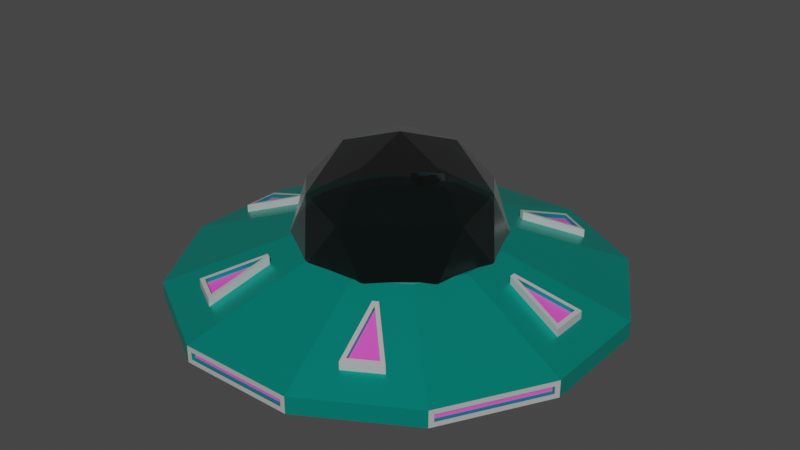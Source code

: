 # Source: UFO.blend  (saved by Blender 2.83.18; exported with 4.5.12 LTS)
import bpy
from mathutils import Matrix  # noqa: F401  (used for matrix-valued properties, if any)

bpy.ops.wm.read_factory_settings(use_empty=True)
scene = bpy.context.scene
scene.name = 'Scene'

# ---- collections
col_collection = bpy.data.collections.new('Collection'); scene.collection.children.link(col_collection)

# ---- materials (node trees are filled in below, after node groups)
mat_material_001 = bpy.data.materials.new('Material.001')
mat_material_001.use_transparent_shadow = False
mat_material_002 = bpy.data.materials.new('Material.002')
mat_material_002.use_transparent_shadow = False
mat_material_003 = bpy.data.materials.new('Material.003')
mat_material_003.use_transparent_shadow = False
mat_material_004 = bpy.data.materials.new('Material.004')
mat_material_004.use_transparent_shadow = False
mat_material_005 = bpy.data.materials.new('Material.005')
mat_material_005.use_transparent_shadow = False
mat_material_006 = bpy.data.materials.new('Material.006')
mat_material_006.use_transparent_shadow = False
mat_material_007 = bpy.data.materials.new('Material.007')
mat_material_007.use_transparent_shadow = False

# ---- material node trees
mat_material_001.use_nodes = True; mat_material_001.node_tree.nodes.clear()
_N = mat_material_001.node_tree.nodes; _L = mat_material_001.node_tree.links
n0 = _N.new('ShaderNodeBsdfPrincipled'); n0.name = 'Principled BSDF'; n0.location = (10, 300)
n0.distribution = 'GGX'
n0.subsurface_method = 'BURLEY'
n0.inputs[0].default_value = (0.0, 0.0, 0.0, 1.0)
n0.inputs[2].default_value = 0.2086
n0.inputs[3].default_value = 1.45
n0.inputs[4].default_value = 0.6686
n0.inputs[13].default_value = 0.7571
n0.inputs[24].default_value = 0.09257
n0.inputs[27].default_value = (0.0, 0.0, 0.0, 1.0)
n0.inputs[28].default_value = 1.0
n1 = _N.new('ShaderNodeOutputMaterial'); n1.name = 'Material Output'; n1.location = (300, 300)
_L.new(n0.outputs[0], n1.inputs[0])
n1.is_active_output = True
mat_material_002.use_nodes = True; mat_material_002.node_tree.nodes.clear()
_N = mat_material_002.node_tree.nodes; _L = mat_material_002.node_tree.links
n0 = _N.new('ShaderNodeBsdfPrincipled'); n0.name = 'Principled BSDF'; n0.location = (10, 300)
n0.distribution = 'GGX'
n0.subsurface_method = 'BURLEY'
n0.inputs[0].default_value = (0.005288, 0.477, 0.3875, 1.0)
n0.inputs[1].default_value = 0.7257
n0.inputs[2].default_value = 0.3743
n0.inputs[3].default_value = 1.45
n0.inputs[13].default_value = 0.1971
n0.inputs[27].default_value = (0.0, 0.0, 0.0, 1.0)
n0.inputs[28].default_value = 1.0
n1 = _N.new('ShaderNodeOutputMaterial'); n1.name = 'Material Output'; n1.location = (300, 300)
_L.new(n0.outputs[0], n1.inputs[0])
n1.is_active_output = True
mat_material_003.use_nodes = True; mat_material_003.node_tree.nodes.clear()
_N = mat_material_003.node_tree.nodes; _L = mat_material_003.node_tree.links
n0 = _N.new('ShaderNodeBsdfPrincipled'); n0.name = 'Principled BSDF'; n0.location = (10, 300)
n0.distribution = 'GGX'
n0.subsurface_method = 'BURLEY'
n0.inputs[0].default_value = (0.2529, 0.2529, 0.2529, 1.0)
n0.inputs[1].default_value = 1.0
n0.inputs[2].default_value = 0.2314
n0.inputs[3].default_value = 1.45
n0.inputs[13].default_value = 0.7857
n0.inputs[27].default_value = (0.0, 0.0, 0.0, 1.0)
n0.inputs[28].default_value = 1.0
n1 = _N.new('ShaderNodeOutputMaterial'); n1.name = 'Material Output'; n1.location = (300, 300)
_L.new(n0.outputs[0], n1.inputs[0])
n1.is_active_output = True
mat_material_004.use_nodes = True; mat_material_004.node_tree.nodes.clear()
_N = mat_material_004.node_tree.nodes; _L = mat_material_004.node_tree.links
n0 = _N.new('ShaderNodeBsdfPrincipled'); n0.name = 'Principled BSDF'; n0.location = (10, 300)
n0.distribution = 'GGX'
n0.subsurface_method = 'BURLEY'
n0.inputs[0].default_value = (0.02593, 0.7131, 0.6152, 1.0)
n0.inputs[3].default_value = 1.45
n0.inputs[27].default_value = (0.0, 0.0, 0.0, 1.0)
n0.inputs[28].default_value = 1.0
n1 = _N.new('ShaderNodeOutputMaterial'); n1.name = 'Material Output'; n1.location = (300, 300)
_L.new(n0.outputs[0], n1.inputs[0])
n1.is_active_output = True
mat_material_005.use_nodes = True; mat_material_005.node_tree.nodes.clear()
_N = mat_material_005.node_tree.nodes; _L = mat_material_005.node_tree.links
n0 = _N.new('ShaderNodeBsdfPrincipled'); n0.name = 'Principled BSDF'; n0.location = (10, 300)
n0.distribution = 'GGX'
n0.subsurface_method = 'BURLEY'
n0.inputs[0].default_value = (0.02638, 0.7743, 0.688, 1.0)
n0.inputs[3].default_value = 1.45
n0.inputs[27].default_value = (0.0, 0.0, 0.0, 1.0)
n0.inputs[28].default_value = 1.0
n1 = _N.new('ShaderNodeOutputMaterial'); n1.name = 'Material Output'; n1.location = (300, 300)
_L.new(n0.outputs[0], n1.inputs[0])
n1.is_active_output = True
mat_material_006.use_nodes = True; mat_material_006.node_tree.nodes.clear()
_N = mat_material_006.node_tree.nodes; _L = mat_material_006.node_tree.links
n0 = _N.new('ShaderNodeBsdfPrincipled'); n0.name = 'Principled BSDF'; n0.location = (10, 300)
n0.distribution = 'GGX'
n0.subsurface_method = 'BURLEY'
n0.inputs[0].default_value = (0.8, 0.08176, 0.5495, 1.0)
n0.inputs[3].default_value = 1.45
n0.inputs[27].default_value = (0.0, 0.0, 0.0, 1.0)
n0.inputs[28].default_value = 1.0
n1 = _N.new('ShaderNodeOutputMaterial'); n1.name = 'Material Output'; n1.location = (300, 300)
_L.new(n0.outputs[0], n1.inputs[0])
n1.is_active_output = True
mat_material_007.use_nodes = True; mat_material_007.node_tree.nodes.clear()
_N = mat_material_007.node_tree.nodes; _L = mat_material_007.node_tree.links
n0 = _N.new('ShaderNodeBsdfPrincipled'); n0.name = 'Principled BSDF'; n0.location = (10, 300)
n0.distribution = 'GGX'
n0.subsurface_method = 'BURLEY'
n0.inputs[0].default_value = (0.4292, 0.4292, 0.4292, 1.0)
n0.inputs[3].default_value = 1.45
n0.inputs[27].default_value = (0.0, 0.0, 0.0, 1.0)
n0.inputs[28].default_value = 1.0
n1 = _N.new('ShaderNodeOutputMaterial'); n1.name = 'Material Output'; n1.location = (300, 300)
_L.new(n0.outputs[0], n1.inputs[0])
n1.is_active_output = True

# ---- world
world_world = bpy.data.worlds.new('World'); scene.world = world_world
world_world.use_nodes = True; world_world.node_tree.nodes.clear()
_N = world_world.node_tree.nodes; _L = world_world.node_tree.links
n0 = _N.new('ShaderNodeOutputWorld'); n0.name = 'World Output'; n0.location = (300, 300)
n1 = _N.new('ShaderNodeBackground'); n1.name = 'Background'; n1.location = (10, 300)
n1.inputs[0].default_value = (0.05088, 0.05088, 0.05088, 1.0)
_L.new(n1.outputs[0], n0.inputs[0])
n0.is_active_output = True
world_world.color = (0.05088, 0.05088, 0.05088)
world_world.use_sun_shadow = False
world_world.sun_shadow_jitter_overblur = 0.0

# ---- meshes
me_icosphere = bpy.data.meshes.new('Icosphere')
me_icosphere.from_pydata([(0.02834, -1.081, 1.654), (-1.742, 0.0458, 1.654), (-1.218, 2.078, 1.654), (0.8776, 2.207, 1.654), (1.648, 0.2543, 1.654), (-0.08128, 0.7008, 2.758), (1.603, -0.3712, 0.7612), (1.911, 0.8233, 0.7612), (-0.5804, -1.232, 0.7612), (0.651, -1.156, 0.7612), (-2.074, 0.5782, 0.7612), (-1.621, -0.5696, 0.7612), (-0.8136, 2.558, 0.7612), (-1.765, 1.773, 0.7612), (1.459, 1.971, 0.7612), (0.4179, 2.634, 0.7612), (0.9993, -0.6092, 1.811), (-0.9932, -0.7318, 1.811), (-1.726, 1.125, 1.811), (-0.1856, 2.396, 1.811), (1.499, 1.324, 1.811), (-0.01685, -0.3468, 2.459), (0.9349, 0.4384, 2.459), (-1.058, 0.3158, 2.459), (-0.7491, 1.51, 2.459), (0.4823, 1.586, 2.459), (0.8952, 4.838, -0.07339), (1.066, 2.843, 0.6482), (2.96, 3.671, -0.07339), (1.162, 2.788, 0.6482), (3.99, 1.924, -0.07339), (2.347, 0.7783, 0.6482), (4.012, -0.4483, -0.07339), (2.348, 0.6674, 0.6482), (3.014, -2.214, -0.07339), (1.2, -1.364, 0.6482), (0.9701, -3.419, -0.07339), (1.104, -1.42, 0.6482), (-1.058, -3.437, -0.07339), (-1.228, -1.441, 0.6482), (-3.123, -2.269, -0.07339), (-1.325, -1.386, 0.6482), (-4.153, -0.5224, -0.07339), (-2.51, 0.6233, 0.6482), (-4.174, 1.85, -0.07339), (-2.511, 0.7342, 0.6482), (-3.176, 3.615, -0.07339), (-1.363, 2.765, 0.6482), (-1.133, 4.82, -0.07339), (-1.267, 2.821, 0.6482), (0.2786, 2.094, -0.4548), (0.9271, 1.728, -0.4548), (1.305, 1.086, -0.4548), (1.312, 0.3409, -0.4548), (0.9456, -0.3076, -0.4548), (0.3038, -0.686, -0.4548), (-0.4412, -0.6927, -0.4548), (-1.09, -0.3261, -0.4548), (-1.468, 0.3157, -0.4548), (-1.475, 1.061, -0.4548), (-1.108, 1.709, -0.4548), (-0.4664, 2.088, -0.4548), (0.8952, 4.838, -0.2133), (2.96, 3.671, -0.2133), (3.99, 1.924, -0.2133), (4.012, -0.4483, -0.2133), (3.014, -2.214, -0.2133), (0.9701, -3.419, -0.2133), (-1.058, -3.437, -0.2133), (-3.123, -2.269, -0.2133), (-4.153, -0.5224, -0.2133), (-4.174, 1.85, -0.2133), (-3.176, 3.615, -0.2133), (-1.133, 4.82, -0.2133), (0.09482, 1.383, -0.6652), (0.4122, 1.203, -0.6652), (0.5973, 0.8892, -0.6652), (0.6006, 0.5247, -0.6652), (0.4212, 0.2073, -0.6652), (0.1072, 0.02217, -0.6652), (-0.2574, 0.01886, -0.6652), (-0.5748, 0.1983, -0.6652), (-0.7599, 0.5123, -0.6652), (-0.7632, 0.8769, -0.6652), (-0.5838, 1.194, -0.6652), (-0.2697, 1.379, -0.6652), (0.1507, 1.599, -0.6652), (0.5689, 1.363, -0.6652), (0.8128, 0.9491, -0.6652), (0.8172, 0.4688, -0.6652), (0.5808, 0.05062, -0.6652), (0.167, -0.1933, -0.6652), (-0.3133, -0.1977, -0.6652), (-0.7314, 0.03872, -0.6652), (-0.9754, 0.4525, -0.6652), (-0.9797, 0.9328, -0.6652), (-0.7433, 1.351, -0.6652), (-0.3296, 1.595, -0.6652), (0.008964, 1.05, -0.8631), (0.1716, 0.9583, -0.8631), (0.2665, 0.7974, -0.8631), (0.2682, 0.6105, -0.8631), (0.1762, 0.4479, -0.8631), (0.01529, 0.353, -0.8631), (-0.1715, 0.3513, -0.8631), (-0.3342, 0.4433, -0.8631), (-0.429, 0.6042, -0.8631), (-0.4307, 0.791, -0.8631), (-0.3388, 0.9537, -0.8631), (-0.1779, 1.049, -0.8631), (0.05202, 1.217, -0.8631), (0.2923, 1.081, -0.8631), (0.4324, 0.8434, -0.8631), (0.4349, 0.5675, -0.8631), (0.2991, 0.3272, -0.8631), (0.06137, 0.1871, -0.8631), (-0.2146, 0.1846, -0.8631), (-0.4548, 0.3204, -0.8631), (-0.595, 0.5581, -0.8631), (-0.5975, 0.8341, -0.8631), (-0.4617, 1.074, -0.8631), (-0.2239, 1.214, -0.8631), (0.008964, 1.05, -0.173), (0.1716, 0.9583, -0.173), (0.2665, 0.7974, -0.173), (0.2682, 0.6105, -0.173), (0.1762, 0.4479, -0.173), (0.01529, 0.353, -0.173), (-0.1715, 0.3513, -0.173), (-0.3342, 0.4433, -0.173), (-0.429, 0.6042, -0.173), (-0.4307, 0.791, -0.173), (-0.3388, 0.9537, -0.173), (-0.1779, 1.049, -0.173), (2.002, 3.643, 0.2194), (3.502, 1.099, 0.2194), (3.509, 0.3676, 0.2194), (2.056, -2.204, 0.2194), (1.425, -2.575, 0.2194), (-1.528, -2.602, 0.2194), (-2.165, -2.242, 0.2194), (-3.665, 0.3024, 0.2194), (-3.672, 1.034, 0.2194), (-2.218, 3.605, 0.2194), (-1.588, 3.977, 0.2194), (1.366, 4.004, 0.2194), (2.914, 3.75, -0.3056), (4.037, 1.844, -0.3056), (4.057, -0.368, -0.3056), (2.968, -2.294, -0.3056), (1.062, -3.418, -0.3056), (-1.15, -3.438, -0.3056), (-3.076, -2.349, -0.3056), (-4.2, -0.4429, -0.3056), (-4.22, 1.77, -0.3056), (-3.131, 3.696, -0.3056), (-1.225, 4.819, -0.3056), (0.9875, 4.839, -0.3056), (2.74, 3.541, -0.07339), (3.77, 1.794, -0.07339), (3.789, -0.3224, -0.07339), (2.791, -2.088, -0.07339), (0.9678, -3.163, -0.07339), (-1.06, -3.181, -0.07339), (-2.903, -2.139, -0.07339), (-3.932, -0.3925, -0.07339), (-3.952, 1.724, -0.07339), (-2.954, 3.489, -0.07339), (-1.13, 4.564, -0.07339), (0.8975, 4.583, -0.07339), (2.74, 3.541, -0.2133), (3.77, 1.794, -0.2133), (3.789, -0.3224, -0.2133), (2.791, -2.088, -0.2133), (0.9678, -3.163, -0.2133), (-1.06, -3.181, -0.2133), (-2.903, -2.139, -0.2133), (-3.932, -0.3925, -0.2133), (-3.952, 1.724, -0.2133), (-2.954, 3.489, -0.2133), (-1.13, 4.564, -0.2133), (0.8975, 4.583, -0.2133), (0.9875, 4.839, 0.01891), (2.914, 3.75, 0.01891), (1.288, 2.095, 0.8487), (0.4073, 2.593, 0.8487), (1.802, 1.224, 0.8487), (4.037, 1.844, 0.01891), (4.057, -0.368, 0.01891), (1.811, 0.2122, 0.8487), (1.313, -0.6683, 0.8487), (2.968, -2.294, 0.01891), (1.062, -3.418, 0.01891), (0.4416, -1.182, 0.8487), (-0.5699, -1.191, 0.8487), (-1.15, -3.438, 0.01891), (-3.076, -2.349, 0.01891), (-1.45, -0.6934, 0.8487), (-1.964, 0.1779, 0.8487), (-4.2, -0.4429, 0.01891), (-4.22, 1.77, 0.01891), (-1.973, 1.189, 0.8487), (-1.475, 2.07, 0.8487), (-3.131, 3.696, 0.01891), (-1.225, 4.819, 0.01891), (-0.6041, 2.584, 0.8487), (1.417, 3.891, 0.4004), (1.879, 3.629, 0.4004), (1.145, 2.882, 0.775), (1.155, 2.876, 0.775), (2.421, 0.7181, 0.775), (3.43, 0.9984, 0.4004), (3.435, 0.4669, 0.4004), (2.421, 0.7289, 0.775), (1.185, -1.457, 0.775), (1.932, -2.191, 0.4004), (1.474, -2.461, 0.4004), (1.194, -1.452, 0.775), (-1.317, -1.475, 0.775), (-1.579, -2.489, 0.4004), (-2.042, -2.227, 0.4004), (-1.308, -1.48, 0.775), (-2.583, 0.6835, 0.775), (-3.593, 0.4031, 0.4004), (-3.598, 0.9346, 0.4004), (-2.583, 0.6727, 0.775), (-1.347, 2.859, 0.775), (-2.095, 3.593, 0.4004), (-1.637, 3.863, 0.4004), (-1.357, 2.854, 0.775), (1.366, 4.004, 0.3733), (2.002, 3.643, 0.3733), (1.162, 2.788, 0.8021), (1.066, 2.843, 0.8021), (2.347, 0.7783, 0.8021), (3.502, 1.099, 0.3733), (3.509, 0.3676, 0.3733), (2.348, 0.6674, 0.8021), (1.2, -1.364, 0.8021), (2.056, -2.204, 0.3733), (1.425, -2.575, 0.3733), (1.104, -1.42, 0.8021), (-1.228, -1.441, 0.8021), (-1.528, -2.602, 0.3733), (-2.165, -2.242, 0.3733), (-1.325, -1.386, 0.8021), (-2.51, 0.6233, 0.8021), (-3.665, 0.3024, 0.3733), (-3.672, 1.034, 0.3733), (-2.511, 0.7342, 0.8021), (-1.363, 2.765, 0.8021), (-2.218, 3.605, 0.3733), (-1.588, 3.977, 0.3733), (-1.267, 2.821, 0.8021), (1.417, 3.891, 0.3167), (1.879, 3.629, 0.3167), (1.145, 2.882, 0.6913), (1.155, 2.876, 0.6913), (2.421, 0.7181, 0.6913), (3.43, 0.9984, 0.3167), (3.435, 0.4669, 0.3167), (2.421, 0.7289, 0.6913), (1.185, -1.457, 0.6913), (1.932, -2.191, 0.3167), (1.474, -2.461, 0.3167), (1.194, -1.452, 0.6913), (-1.317, -1.475, 0.6913), (-1.579, -2.489, 0.3167), (-2.042, -2.227, 0.3167), (-1.308, -1.48, 0.6913), (-2.583, 0.6835, 0.6913), (-3.593, 0.4031, 0.3167), (-3.598, 0.9346, 0.3167), (-2.583, 0.6727, 0.6913), (-1.347, 2.859, 0.6913), (-2.095, 3.593, 0.3167), (-1.637, 3.863, 0.3167), (-1.357, 2.854, 0.6913), (2.325, 3.151, -0.4752), (1.662, 2.476, -0.6154), (0.541, 3.11, -0.6154), (0.7773, 4.025, -0.4752), (3.227, 1.62, -0.4752), (2.317, 1.367, -0.6154), (3.243, -0.1578, -0.4752), (2.328, 0.07851, -0.6154), (2.369, -1.705, -0.4752), (1.694, -1.043, -0.6154), (0.8375, -2.608, -0.4752), (0.5846, -1.697, -0.6154), (-0.9399, -2.624, -0.4752), (-0.7036, -1.709, -0.6154), (-2.487, -1.749, -0.4752), (-1.825, -1.075, -0.6154), (-3.39, -0.218, -0.4752), (-2.479, 0.03487, -0.6154), (-3.406, 1.559, -0.4752), (-2.491, 1.323, -0.6154), (-2.531, 3.107, -0.4752), (-1.857, 2.445, -0.6154), (-1.0, 4.009, -0.4752), (-0.7472, 3.099, -0.6154), (2.887, 3.628, -0.07339), (3.917, 1.881, -0.07339), (3.938, -0.4066, -0.07339), (2.94, -2.172, -0.07339), (0.9693, -3.334, -0.07339), (-1.059, -3.352, -0.07339), (-3.05, -2.226, -0.07339), (-4.08, -0.4794, -0.07339), (-4.101, 1.808, -0.07339), (-3.103, 3.574, -0.07339), (-1.132, 4.735, -0.07339), (0.8959, 4.754, -0.07339), (2.887, 3.628, -0.2133), (3.917, 1.881, -0.2133), (3.938, -0.4066, -0.2133), (2.94, -2.172, -0.2133), (0.9693, -3.334, -0.2133), (-1.059, -3.352, -0.2133), (-3.05, -2.226, -0.2133), (-4.08, -0.4794, -0.2133), (-4.101, 1.808, -0.2133), (-3.103, 3.574, -0.2133), (-1.132, 4.735, -0.2133), (0.8959, 4.754, -0.2133)], [], [(0, 16, 21), (1, 17, 23), (2, 18, 24), (3, 19, 25), (4, 20, 22), (22, 25, 5), (22, 20, 25), (20, 3, 25), (25, 24, 5), (25, 19, 24), (19, 2, 24), (24, 23, 5), (24, 18, 23), (18, 1, 23), (23, 21, 5), (23, 17, 21), (17, 0, 21), (21, 22, 5), (21, 16, 22), (16, 4, 22), (7, 20, 4), (7, 14, 20), (14, 3, 20), (15, 19, 3), (15, 12, 19), (12, 2, 19), (13, 18, 2), (13, 10, 18), (10, 1, 18), (11, 17, 1), (11, 8, 17), (8, 0, 17), (9, 16, 0), (9, 6, 16), (6, 4, 16), (14, 15, 3), (7, 6, 9, 8, 11, 10, 13, 12, 15, 14), (12, 13, 2), (10, 11, 1), (8, 9, 0), (6, 7, 4), (134, 145, 230, 231), (183, 184, 186, 187), (47, 49, 253, 250), (188, 189, 190, 191), (33, 136, 236, 237), (192, 193, 194, 195), (39, 41, 245, 242), (196, 197, 198, 199), (144, 143, 251, 252), (200, 201, 202, 203), (184, 185, 205, 202, 201, 198, 197, 194, 193, 190, 189, 186), (31, 33, 237, 234), (204, 205, 185, 182), (191, 192, 150, 149), (54, 55, 91, 90), (69, 40, 164, 176), (66, 65, 172, 173), (182, 183, 146, 157), (187, 188, 148, 147), (203, 204, 156, 155), (65, 32, 160, 172), (42, 70, 177, 165), (199, 200, 154, 153), (64, 63, 170, 171), (195, 196, 152, 151), (34, 66, 173, 161), (278, 281, 157, 146), (282, 278, 146, 147), (284, 282, 147, 148), (286, 284, 148, 149), (288, 286, 149, 150), (290, 288, 150, 151), (292, 290, 151, 152), (294, 292, 152, 153), (296, 294, 153, 154), (298, 296, 154, 155), (300, 298, 155, 156), (281, 300, 156, 157), (74, 75, 111, 110), (61, 50, 86, 97), (51, 52, 88, 87), (58, 59, 95, 94), (55, 56, 92, 91), (52, 53, 89, 88), (59, 60, 96, 95), (56, 57, 93, 92), (53, 54, 90, 89), (60, 61, 97, 96), (50, 51, 87, 86), (57, 58, 94, 93), (75, 74, 86, 87), (76, 75, 87, 88), (77, 76, 88, 89), (78, 77, 89, 90), (79, 78, 90, 91), (80, 79, 91, 92), (81, 80, 92, 93), (82, 81, 93, 94), (83, 82, 94, 95), (84, 83, 95, 96), (85, 84, 96, 97), (74, 85, 97, 86), (101, 102, 126, 125), (81, 82, 118, 117), (78, 79, 115, 114), (85, 74, 110, 121), (75, 76, 112, 111), (82, 83, 119, 118), (79, 80, 116, 115), (76, 77, 113, 112), (83, 84, 120, 119), (80, 81, 117, 116), (77, 78, 114, 113), (84, 85, 121, 120), (99, 98, 110, 111), (100, 99, 111, 112), (101, 100, 112, 113), (102, 101, 113, 114), (103, 102, 114, 115), (104, 103, 115, 116), (105, 104, 116, 117), (106, 105, 117, 118), (107, 106, 118, 119), (108, 107, 119, 120), (109, 108, 120, 121), (98, 109, 121, 110), (122, 123, 124, 125, 126, 127, 128, 129, 130, 131, 132, 133), (108, 109, 133, 132), (98, 99, 123, 122), (105, 106, 130, 129), (102, 103, 127, 126), (109, 98, 122, 133), (99, 100, 124, 123), (106, 107, 131, 130), (103, 104, 128, 127), (100, 101, 125, 124), (107, 108, 132, 131), (104, 105, 129, 128), (30, 28, 183, 187), (34, 32, 188, 191), (38, 36, 192, 195), (42, 40, 196, 199), (46, 44, 200, 203), (26, 48, 204, 182), (63, 64, 147, 146), (65, 66, 149, 148), (67, 68, 151, 150), (69, 70, 153, 152), (71, 72, 155, 154), (73, 62, 157, 156), (36, 67, 150, 192), (66, 34, 191, 149), (32, 65, 148, 188), (62, 26, 182, 157), (48, 73, 156, 204), (28, 63, 146, 183), (64, 30, 187, 147), (72, 46, 203, 155), (44, 71, 154, 200), (70, 42, 199, 153), (40, 69, 152, 196), (68, 38, 195, 151), (177, 176, 320, 321), (180, 168, 312, 324), (160, 161, 305, 304), (163, 175, 319, 307), (175, 174, 318, 319), (169, 181, 325, 313), (28, 30, 159, 158), (26, 62, 181, 169), (68, 67, 174, 175), (38, 68, 175, 163), (32, 34, 161, 160), (73, 48, 168, 180), (70, 69, 176, 177), (36, 38, 163, 162), (63, 28, 158, 170), (72, 71, 178, 179), (40, 42, 165, 164), (30, 64, 171, 159), (62, 73, 180, 181), (44, 46, 167, 166), (46, 72, 179, 167), (67, 36, 162, 174), (48, 26, 169, 168), (71, 44, 166, 178), (145, 134, 183, 182), (29, 27, 185, 184), (27, 145, 182, 185), (134, 29, 184, 183), (31, 135, 187, 186), (135, 136, 188, 187), (33, 31, 186, 189), (136, 33, 189, 188), (35, 137, 191, 190), (137, 138, 192, 191), (37, 35, 190, 193), (138, 37, 193, 192), (39, 139, 195, 194), (139, 140, 196, 195), (41, 39, 194, 197), (140, 41, 197, 196), (43, 141, 199, 198), (141, 142, 200, 199), (45, 43, 198, 201), (142, 45, 201, 200), (47, 143, 203, 202), (143, 144, 204, 203), (49, 47, 202, 205), (144, 49, 205, 204), (207, 206, 254, 255), (226, 229, 277, 274), (213, 212, 260, 261), (218, 221, 269, 266), (228, 227, 275, 276), (210, 213, 261, 258), (41, 140, 244, 245), (137, 35, 238, 239), (49, 144, 252, 253), (27, 29, 232, 233), (141, 43, 246, 247), (138, 137, 239, 240), (145, 27, 233, 230), (142, 141, 247, 248), (35, 37, 241, 238), (29, 134, 231, 232), (43, 45, 249, 246), (37, 138, 240, 241), (135, 31, 234, 235), (45, 142, 248, 249), (139, 39, 242, 243), (136, 135, 235, 236), (143, 47, 250, 251), (140, 139, 243, 244), (206, 207, 231, 230), (208, 209, 233, 232), (209, 206, 230, 233), (207, 208, 232, 231), (210, 211, 235, 234), (211, 212, 236, 235), (213, 210, 234, 237), (212, 213, 237, 236), (214, 215, 239, 238), (215, 216, 240, 239), (217, 214, 238, 241), (216, 217, 241, 240), (218, 219, 243, 242), (219, 220, 244, 243), (221, 218, 242, 245), (220, 221, 245, 244), (222, 223, 247, 246), (223, 224, 248, 247), (225, 222, 246, 249), (224, 225, 249, 248), (226, 227, 251, 250), (227, 228, 252, 251), (229, 226, 250, 253), (228, 229, 253, 252), (254, 257, 256, 255), (259, 258, 261, 260), (263, 262, 265, 264), (267, 266, 269, 268), (271, 270, 273, 272), (275, 274, 277, 276), (221, 220, 268, 269), (215, 214, 262, 263), (229, 228, 276, 277), (209, 208, 256, 257), (223, 222, 270, 271), (216, 215, 263, 264), (206, 209, 257, 254), (224, 223, 271, 272), (214, 217, 265, 262), (208, 207, 255, 256), (222, 225, 273, 270), (217, 216, 264, 265), (211, 210, 258, 259), (225, 224, 272, 273), (219, 218, 266, 267), (212, 211, 259, 260), (227, 226, 274, 275), (220, 219, 267, 268), (50, 61, 301, 280), (280, 301, 300, 281), (61, 60, 299, 301), (301, 299, 298, 300), (60, 59, 297, 299), (299, 297, 296, 298), (59, 58, 295, 297), (297, 295, 294, 296), (58, 57, 293, 295), (295, 293, 292, 294), (57, 56, 291, 293), (293, 291, 290, 292), (56, 55, 289, 291), (291, 289, 288, 290), (55, 54, 287, 289), (289, 287, 286, 288), (54, 53, 285, 287), (287, 285, 284, 286), (53, 52, 283, 285), (285, 283, 282, 284), (52, 51, 279, 283), (283, 279, 278, 282), (51, 50, 280, 279), (279, 280, 281, 278), (304, 305, 317, 316), (312, 313, 325, 324), (302, 303, 315, 314), (310, 311, 323, 322), (308, 309, 321, 320), (306, 307, 319, 318), (162, 163, 307, 306), (170, 158, 302, 314), (179, 178, 322, 323), (164, 165, 309, 308), (159, 171, 315, 303), (181, 180, 324, 325), (166, 167, 311, 310), (167, 179, 323, 311), (174, 162, 306, 318), (168, 169, 313, 312), (178, 166, 310, 322), (161, 173, 317, 305), (171, 170, 314, 315), (165, 177, 321, 309), (172, 160, 304, 316), (173, 172, 316, 317), (176, 164, 308, 320), (158, 159, 303, 302)])
me_icosphere.polygons.foreach_set('material_index', [0, 0, 0, 0, 0, 0, 0, 0, 0, 0, 0, 0, 0, 0, 0, 0, 0, 0, 0, 0, 0, 0, 0, 0, 0, 0, 0, 0, 0, 0, 0, 0, 0, 0, 0, 0, 0, 0, 0, 0, 0, 6, 1, 6, 1, 6, 1, 6, 1, 6, 1, 1, 6, 1, 1, 3, 1, 1, 1, 1, 1, 1, 1, 1, 1, 1, 1, 1, 1, 1, 1, 1, 1, 1, 1, 1, 1, 1, 1, 2, 3, 3, 3, 3, 3, 3, 3, 3, 3, 3, 3, 2, 2, 2, 2, 2, 2, 2, 2, 2, 2, 2, 2, 2, 2, 2, 2, 2, 2, 2, 2, 2, 2, 2, 2, 2, 2, 2, 2, 2, 2, 2, 2, 2, 2, 2, 2, 2, 2, 2, 2, 2, 2, 2, 2, 2, 2, 2, 2, 6, 6, 6, 6, 6, 6, 6, 6, 6, 6, 6, 6, 6, 6, 6, 6, 6, 6, 6, 6, 6, 6, 6, 6, 1, 1, 1, 1, 1, 1, 1, 1, 1, 1, 1, 1, 1, 1, 1, 1, 1, 1, 1, 1, 1, 1, 1, 1, 1, 1, 1, 1, 1, 1, 1, 1, 1, 1, 1, 1, 1, 1, 1, 1, 1, 1, 1, 1, 1, 1, 1, 1, 1, 1, 1, 1, 1, 1, 6, 6, 6, 6, 6, 6, 6, 6, 6, 6, 6, 6, 6, 6, 6, 6, 6, 6, 6, 6, 6, 6, 6, 6, 6, 6, 6, 6, 6, 6, 6, 6, 6, 6, 6, 6, 6, 6, 6, 6, 6, 6, 5, 5, 5, 5, 5, 5, 1, 1, 1, 1, 1, 1, 1, 1, 1, 1, 1, 1, 1, 1, 1, 1, 1, 1, 1, 4, 1, 4, 1, 4, 1, 4, 1, 4, 1, 4, 1, 4, 1, 4, 1, 4, 1, 4, 1, 4, 1, 4, 5, 5, 5, 5, 5, 5, 1, 1, 1, 1, 1, 1, 1, 1, 1, 1, 1, 1, 1, 1, 1, 1, 1, 1])
_uv = me_icosphere.uv_layers.new(name='UVMap')
_uv.uv.foreach_set('vector', [0.8182, 0.3149, 0.7273, 0.3149, 0.7727, 0.3937, 1.0, 0.3149, 0.9091, 0.3149, 0.9545, 0.3937, 0.2727, 0.3149, 0.1818, 0.3149, 0.2273, 0.3937, 0.4545, 0.3149, 0.3636, 0.3149, 0.4091, 0.3937, 0.6364, 0.3149, 0.5455, 0.3149, 0.5909, 0.3937, 0.5909, 0.3937, 0.5, 0.3937, 0.5455, 0.4724, 0.5909, 0.3937, 0.5455, 0.3149, 0.5, 0.3937, 0.5455, 0.3149, 0.4545, 0.3149, 0.5, 0.3937, 0.4091, 0.3937, 0.3182, 0.3937, 0.3636, 0.4724, 0.4091, 0.3937, 0.3636, 0.3149, 0.3182, 0.3937, 0.3636, 0.3149, 0.2727, 0.3149, 0.3182, 0.3937, 0.2273, 0.3937, 0.1364, 0.3937, 0.1818, 0.4724, 0.2273, 0.3937, 0.1818, 0.3149, 0.1364, 0.3937, 0.1818, 0.3149, 0.09091, 0.3149, 0.1364, 0.3937, 0.9545, 0.3937, 0.8636, 0.3937, 0.9091, 0.4724, 0.9545, 0.3937, 0.9091, 0.3149, 0.8636, 0.3937, 0.9091, 0.3149, 0.8182, 0.3149, 0.8636, 0.3937, 0.7727, 0.3937, 0.6818, 0.3937, 0.7273, 0.4724, 0.7727, 0.3937, 0.7273, 0.3149, 0.6818, 0.3937, 0.7273, 0.3149, 0.6364, 0.3149, 0.6818, 0.3937, 0.5909, 0.2362, 0.5455, 0.3149, 0.6364, 0.3149, 0.5909, 0.2362, 0.5, 0.2362, 0.5455, 0.3149, 0.5, 0.2362, 0.4545, 0.3149, 0.5455, 0.3149, 0.4091, 0.2362, 0.3636, 0.3149, 0.4545, 0.3149, 0.4091, 0.2362, 0.3182, 0.2362, 0.3636, 0.3149, 0.3182, 0.2362, 0.2727, 0.3149, 0.3636, 0.3149, 0.2273, 0.2362, 0.1818, 0.3149, 0.2727, 0.3149, 0.2273, 0.2362, 0.1364, 0.2362, 0.1818, 0.3149, 0.1364, 0.2362, 0.09091, 0.3149, 0.1818, 0.3149, 0.9545, 0.2362, 0.9091, 0.3149, 1.0, 0.3149, 0.9545, 0.2362, 0.8636, 0.2362, 0.9091, 0.3149, 0.8636, 0.2362, 0.8182, 0.3149, 0.9091, 0.3149, 0.7727, 0.2362, 0.7273, 0.3149, 0.8182, 0.3149, 0.7727, 0.2362, 0.6818, 0.2362, 0.7273, 0.3149, 0.6818, 0.2362, 0.6364, 0.3149, 0.7273, 0.3149, 0.5, 0.2362, 0.4091, 0.2362, 0.4545, 0.3149, 0.5909, 0.2362, 0.6818, 0.2362, 0.7727, 0.2362, 0.8636, 0.2362, 0.9545, 0.2362, 0.1364, 0.2362, 0.2273, 0.2362, 0.3182, 0.2362, 0.4091, 0.2362, 0.5, 0.2362, 0.3182, 0.2362, 0.2273, 0.2362, 0.2727, 0.3149, 0.1364, 0.2362, 0.04545, 0.2362, 0.09091, 0.3149, 0.8636, 0.2362, 0.7727, 0.2362, 0.8182, 0.3149, 0.6818, 0.2362, 0.5909, 0.2362, 0.6364, 0.3149, 0.9428, 0.6208, 0.9739, 0.6208, 0.9739, 0.6208, 0.9428, 0.6208, 0.9167, 0.5, 0.9167, 1.0, 0.8333, 1.0, 0.8333, 0.5, 0.1287, 0.8792, 0.1213, 0.8792, 0.1213, 0.8792, 0.1287, 0.8792, 0.75, 0.5, 0.75, 1.0, 0.6667, 1.0, 0.6667, 0.5, 0.7879, 0.8792, 0.7761, 0.6208, 0.7761, 0.6208, 0.7879, 0.8792, 0.5833, 0.5, 0.5833, 1.0, 0.5, 1.0, 0.5, 0.5, 0.4621, 0.8792, 0.4546, 0.8792, 0.4546, 0.8792, 0.4621, 0.8792, 0.4167, 0.5, 0.4167, 1.0, 0.3333, 1.0, 0.3333, 0.5, 0.1094, 0.6208, 0.1406, 0.6208, 0.1406, 0.6208, 0.1094, 0.6208, 0.25, 0.5, 0.25, 1.0, 0.1667, 1.0, 0.1667, 0.5, 0.37, 0.4578, 0.25, 0.49, 0.13, 0.4578, 0.04215, 0.37, 0.01, 0.25, 0.04215, 0.13, 0.13, 0.04215, 0.25, 0.01, 0.37, 0.04215, 0.4578, 0.13, 0.49, 0.25, 0.4578, 0.37, 0.7954, 0.8792, 0.7879, 0.8792, 0.7879, 0.8792, 0.7954, 0.8792, 0.08333, 0.5, 0.08333, 1.0, 7.451e-08, 1.0, 7.451e-08, 0.5, 0.6667, 0.5, 0.5833, 0.5, 0.5833, 0.5, 0.6667, 0.5, 0.82, 0.2096, 0.7904, 0.18, 0.7904, 0.18, 0.82, 0.2096, 0.4132, 0.5, 0.4132, 0.5, 0.4132, 0.5, 0.4132, 0.5, 0.6701, 0.5, 0.7465, 0.5, 0.7465, 0.5, 0.6701, 0.5, 1.0, 0.5, 0.9167, 0.5, 0.9167, 0.5, 1.0, 0.5, 0.8333, 0.5, 0.75, 0.5, 0.75, 0.5, 0.8333, 0.5, 0.1667, 0.5, 0.08333, 0.5, 0.08333, 0.5, 0.1667, 0.5, 0.7465, 0.5, 0.7465, 0.5, 0.7465, 0.5, 0.7465, 0.5, 0.3368, 0.5, 0.3368, 0.5, 0.3368, 0.5, 0.3368, 0.5, 0.3333, 0.5, 0.25, 0.5, 0.25, 0.5, 0.3333, 0.5, 0.8368, 0.5, 0.9132, 0.5, 0.9132, 0.5, 0.8368, 0.5, 0.5, 0.5, 0.4167, 0.5, 0.4167, 0.5, 0.5, 0.5, 0.6701, 0.5, 0.6701, 0.5, 0.6701, 0.5, 0.6701, 0.5, 0.8464, 0.417, 0.75, 0.4428, 0.75, 0.49, 0.87, 0.4578, 0.917, 0.3464, 0.8464, 0.417, 0.87, 0.4578, 0.9578, 0.37, 0.9428, 0.25, 0.917, 0.3464, 0.9578, 0.37, 0.99, 0.25, 0.917, 0.1536, 0.9428, 0.25, 0.99, 0.25, 0.9578, 0.13, 0.8464, 0.08303, 0.917, 0.1536, 0.9578, 0.13, 0.87, 0.04215, 0.75, 0.0572, 0.8464, 0.08303, 0.87, 0.04215, 0.75, 0.01, 0.6536, 0.08303, 0.75, 0.0572, 0.75, 0.01, 0.63, 0.04215, 0.583, 0.1536, 0.6536, 0.08303, 0.63, 0.04215, 0.5422, 0.13, 0.5572, 0.25, 0.583, 0.1536, 0.5422, 0.13, 0.51, 0.25, 0.583, 0.3464, 0.5572, 0.25, 0.51, 0.25, 0.5422, 0.37, 0.6536, 0.417, 0.583, 0.3464, 0.5422, 0.37, 0.63, 0.4578, 0.75, 0.4428, 0.6536, 0.417, 0.63, 0.4578, 0.75, 0.49, 0.75, 0.3113, 0.7807, 0.3031, 0.7807, 0.3031, 0.75, 0.3113, 0.7096, 0.32, 0.75, 0.3308, 0.75, 0.3308, 0.7096, 0.32, 0.7904, 0.32, 0.82, 0.2904, 0.82, 0.2904, 0.7904, 0.32, 0.68, 0.2096, 0.6692, 0.25, 0.6692, 0.25, 0.68, 0.2096, 0.7904, 0.18, 0.75, 0.1692, 0.75, 0.1692, 0.7904, 0.18, 0.82, 0.2904, 0.8308, 0.25, 0.8308, 0.25, 0.82, 0.2904, 0.6692, 0.25, 0.68, 0.2904, 0.68, 0.2904, 0.6692, 0.25, 0.75, 0.1692, 0.7096, 0.18, 0.7096, 0.18, 0.75, 0.1692, 0.8308, 0.25, 0.82, 0.2096, 0.82, 0.2096, 0.8308, 0.25, 0.68, 0.2904, 0.7096, 0.32, 0.7096, 0.32, 0.68, 0.2904, 0.75, 0.3308, 0.7904, 0.32, 0.7904, 0.32, 0.75, 0.3308, 0.7096, 0.18, 0.68, 0.2096, 0.68, 0.2096, 0.7096, 0.18, 0.7807, 0.3031, 0.75, 0.3113, 0.75, 0.3308, 0.7904, 0.32, 0.8031, 0.2807, 0.7807, 0.3031, 0.7904, 0.32, 0.82, 0.2904, 0.8113, 0.25, 0.8031, 0.2807, 0.82, 0.2904, 0.8308, 0.25, 0.8031, 0.2193, 0.8113, 0.25, 0.8308, 0.25, 0.82, 0.2096, 0.7807, 0.1969, 0.8031, 0.2193, 0.82, 0.2096, 0.7904, 0.18, 0.75, 0.1887, 0.7807, 0.1969, 0.7904, 0.18, 0.75, 0.1692, 0.7193, 0.1969, 0.75, 0.1887, 0.75, 0.1692, 0.7096, 0.18, 0.6969, 0.2193, 0.7193, 0.1969, 0.7096, 0.18, 0.68, 0.2096, 0.6887, 0.25, 0.6969, 0.2193, 0.68, 0.2096, 0.6692, 0.25, 0.6969, 0.2807, 0.6887, 0.25, 0.6692, 0.25, 0.68, 0.2904, 0.7193, 0.3031, 0.6969, 0.2807, 0.68, 0.2904, 0.7096, 0.32, 0.75, 0.3113, 0.7193, 0.3031, 0.7096, 0.32, 0.75, 0.3308, 0.7915, 0.25, 0.786, 0.2292, 0.786, 0.2292, 0.7915, 0.25, 0.7193, 0.1969, 0.6969, 0.2193, 0.6969, 0.2193, 0.7193, 0.1969, 0.8031, 0.2193, 0.7807, 0.1969, 0.7807, 0.1969, 0.8031, 0.2193, 0.7193, 0.3031, 0.75, 0.3113, 0.75, 0.3113, 0.7193, 0.3031, 0.7807, 0.3031, 0.8031, 0.2807, 0.8031, 0.2807, 0.7807, 0.3031, 0.6969, 0.2193, 0.6887, 0.25, 0.6887, 0.25, 0.6969, 0.2193, 0.7807, 0.1969, 0.75, 0.1887, 0.75, 0.1887, 0.7807, 0.1969, 0.8031, 0.2807, 0.8113, 0.25, 0.8113, 0.25, 0.8031, 0.2807, 0.6887, 0.25, 0.6969, 0.2807, 0.6969, 0.2807, 0.6887, 0.25, 0.75, 0.1887, 0.7193, 0.1969, 0.7193, 0.1969, 0.75, 0.1887, 0.8113, 0.25, 0.8031, 0.2193, 0.8031, 0.2193, 0.8113, 0.25, 0.6969, 0.2807, 0.7193, 0.3031, 0.7193, 0.3031, 0.6969, 0.2807, 0.7708, 0.286, 0.75, 0.2915, 0.75, 0.3113, 0.7807, 0.3031, 0.786, 0.2708, 0.7708, 0.286, 0.7807, 0.3031, 0.8031, 0.2807, 0.7915, 0.25, 0.786, 0.2708, 0.8031, 0.2807, 0.8113, 0.25, 0.786, 0.2292, 0.7915, 0.25, 0.8113, 0.25, 0.8031, 0.2193, 0.7708, 0.214, 0.786, 0.2292, 0.8031, 0.2193, 0.7807, 0.1969, 0.75, 0.2085, 0.7708, 0.214, 0.7807, 0.1969, 0.75, 0.1887, 0.7292, 0.214, 0.75, 0.2085, 0.75, 0.1887, 0.7193, 0.1969, 0.714, 0.2292, 0.7292, 0.214, 0.7193, 0.1969, 0.6969, 0.2193, 0.7085, 0.25, 0.714, 0.2292, 0.6969, 0.2193, 0.6887, 0.25, 0.714, 0.2708, 0.7085, 0.25, 0.6887, 0.25, 0.6969, 0.2807, 0.7292, 0.286, 0.714, 0.2708, 0.6969, 0.2807, 0.7193, 0.3031, 0.75, 0.2915, 0.7292, 0.286, 0.7193, 0.3031, 0.75, 0.3113, 0.75, 0.2915, 0.7708, 0.286, 0.786, 0.2708, 0.7915, 0.25, 0.786, 0.2292, 0.7708, 0.214, 0.75, 0.2085, 0.7292, 0.214, 0.714, 0.2292, 0.7085, 0.25, 0.714, 0.2708, 0.7292, 0.286, 0.714, 0.2708, 0.7292, 0.286, 0.7292, 0.286, 0.714, 0.2708, 0.75, 0.2915, 0.7708, 0.286, 0.7708, 0.286, 0.75, 0.2915, 0.7292, 0.214, 0.714, 0.2292, 0.714, 0.2292, 0.7292, 0.214, 0.786, 0.2292, 0.7708, 0.214, 0.7708, 0.214, 0.786, 0.2292, 0.7292, 0.286, 0.75, 0.2915, 0.75, 0.2915, 0.7292, 0.286, 0.7708, 0.286, 0.786, 0.2708, 0.786, 0.2708, 0.7708, 0.286, 0.714, 0.2292, 0.7085, 0.25, 0.7085, 0.25, 0.714, 0.2292, 0.7708, 0.214, 0.75, 0.2085, 0.75, 0.2085, 0.7708, 0.214, 0.786, 0.2708, 0.7915, 0.25, 0.7915, 0.25, 0.786, 0.2708, 0.7085, 0.25, 0.714, 0.2708, 0.714, 0.2708, 0.7085, 0.25, 0.75, 0.2085, 0.7292, 0.214, 0.7292, 0.214, 0.75, 0.2085, 0.8368, 0.5, 0.9132, 0.5, 0.9167, 0.5, 0.8333, 0.5, 0.6701, 0.5, 0.7465, 0.5, 0.75, 0.5, 0.6667, 0.5, 0.5035, 0.5, 0.5799, 0.5, 0.5833, 0.5, 0.5, 0.5, 0.3368, 0.5, 0.4132, 0.5, 0.4167, 0.5, 0.3333, 0.5, 0.1701, 0.5, 0.2465, 0.5, 0.25, 0.5, 0.1667, 0.5, 0.003477, 0.5, 0.07986, 0.5, 0.08333, 0.5, 7.451e-08, 0.5, 0.9132, 0.5, 0.8368, 0.5, 0.8333, 0.5, 0.9167, 0.5, 0.7465, 0.5, 0.6701, 0.5, 0.6667, 0.5, 0.75, 0.5, 0.5799, 0.5, 0.5035, 0.5, 0.5, 0.5, 0.5833, 0.5, 0.4132, 0.5, 0.3368, 0.5, 0.3333, 0.5, 0.4167, 0.5, 0.2465, 0.5, 0.1701, 0.5, 0.1667, 0.5, 0.25, 0.5, 0.07986, 0.5, 0.003477, 0.5, 7.451e-08, 0.5, 0.08333, 0.5, 0.5799, 0.5, 0.5799, 0.5, 0.5833, 0.5, 0.5833, 0.5, 0.6701, 0.5, 0.6701, 0.5, 0.6667, 0.5, 0.6667, 0.5, 0.7465, 0.5, 0.7465, 0.5, 0.75, 0.5, 0.75, 0.5, 0.003477, 0.5, 0.003477, 0.5, 7.451e-08, 0.5, 7.451e-08, 0.5, 0.07986, 0.5, 0.07986, 0.5, 0.08333, 0.5, 0.08333, 0.5, 0.9132, 0.5, 0.9132, 0.5, 0.9167, 0.5, 0.9167, 0.5, 0.8368, 0.5, 0.8368, 0.5, 0.8333, 0.5, 0.8333, 0.5, 0.1701, 0.5, 0.1701, 0.5, 0.1667, 0.5, 0.1667, 0.5, 0.2465, 0.5, 0.2465, 0.5, 0.25, 0.5, 0.25, 0.5, 0.3368, 0.5, 0.3368, 0.5, 0.3333, 0.5, 0.3333, 0.5, 0.4132, 0.5, 0.4132, 0.5, 0.4167, 0.5, 0.4167, 0.5, 0.5035, 0.5, 0.5035, 0.5, 0.5, 0.5, 0.5, 0.5, 0.3368, 0.5, 0.4132, 0.5, 0.4132, 0.5, 0.3368, 0.5, 0.07986, 0.5, 0.07986, 0.5, 0.07986, 0.5, 0.07986, 0.5, 0.7465, 0.5, 0.6701, 0.5, 0.6701, 0.5, 0.7465, 0.5, 0.5035, 0.5, 0.5035, 0.5, 0.5035, 0.5, 0.5035, 0.5, 0.5035, 0.5, 0.5799, 0.5, 0.5799, 0.5, 0.5035, 0.5, 0.003477, 0.5, 0.003477, 0.5, 0.003477, 0.5, 0.003477, 0.5, 0.9132, 0.5, 0.8368, 0.5, 0.8368, 0.5, 0.9132, 0.5, 0.003477, 0.5, 0.003477, 0.5, 0.003477, 0.5, 0.003477, 0.5, 0.5035, 0.5, 0.5799, 0.5, 0.5799, 0.5, 0.5035, 0.5, 0.5035, 0.5, 0.5035, 0.5, 0.5035, 0.5, 0.5035, 0.5, 0.7465, 0.5, 0.6701, 0.5, 0.6701, 0.5, 0.7465, 0.5, 0.07986, 0.5, 0.07986, 0.5, 0.07986, 0.5, 0.07986, 0.5, 0.3368, 0.5, 0.4132, 0.5, 0.4132, 0.5, 0.3368, 0.5, 0.5799, 0.5, 0.5035, 0.5, 0.5035, 0.5, 0.5799, 0.5, 0.9132, 0.5, 0.9132, 0.5, 0.9132, 0.5, 0.9132, 0.5, 0.1701, 0.5, 0.2465, 0.5, 0.2465, 0.5, 0.1701, 0.5, 0.4132, 0.5, 0.3368, 0.5, 0.3368, 0.5, 0.4132, 0.5, 0.8368, 0.5, 0.8368, 0.5, 0.8368, 0.5, 0.8368, 0.5, 0.003477, 0.5, 0.07986, 0.5, 0.07986, 0.5, 0.003477, 0.5, 0.2465, 0.5, 0.1701, 0.5, 0.1701, 0.5, 0.2465, 0.5, 0.1701, 0.5, 0.1701, 0.5, 0.1701, 0.5, 0.1701, 0.5, 0.5799, 0.5, 0.5799, 0.5, 0.5799, 0.5, 0.5799, 0.5, 0.07986, 0.5, 0.003477, 0.5, 0.003477, 0.5, 0.07986, 0.5, 0.2465, 0.5, 0.2465, 0.5, 0.2465, 0.5, 0.2465, 0.5, 0.9739, 0.6208, 0.9428, 0.6208, 0.9167, 0.5, 1.0, 0.5, 0.9546, 0.8792, 0.9621, 0.8792, 1.0, 1.0, 0.9167, 1.0, 0.9621, 0.8792, 0.9739, 0.6208, 1.0, 0.5, 1.0, 1.0, 0.9428, 0.6208, 0.9546, 0.8792, 0.9167, 1.0, 0.9167, 0.5, 0.7954, 0.8792, 0.8072, 0.6208, 0.8333, 0.5, 0.8333, 1.0, 0.8072, 0.6208, 0.7761, 0.6208, 0.75, 0.5, 0.8333, 0.5, 0.7879, 0.8792, 0.7954, 0.8792, 0.8333, 1.0, 0.75, 1.0, 0.7761, 0.6208, 0.7879, 0.8792, 0.75, 1.0, 0.75, 0.5, 0.6287, 0.8792, 0.6406, 0.6208, 0.6667, 0.5, 0.6667, 1.0, 0.6406, 0.6208, 0.6094, 0.6208, 0.5833, 0.5, 0.6667, 0.5, 0.6213, 0.8792, 0.6287, 0.8792, 0.6667, 1.0, 0.5833, 1.0, 0.6094, 0.6208, 0.6213, 0.8792, 0.5833, 1.0, 0.5833, 0.5, 0.4621, 0.8792, 0.4739, 0.6208, 0.5, 0.5, 0.5, 1.0, 0.4739, 0.6208, 0.4428, 0.6208, 0.4167, 0.5, 0.5, 0.5, 0.4546, 0.8792, 0.4621, 0.8792, 0.5, 1.0, 0.4167, 1.0, 0.4428, 0.6208, 0.4546, 0.8792, 0.4167, 1.0, 0.4167, 0.5, 0.2954, 0.8792, 0.3072, 0.6208, 0.3333, 0.5, 0.3333, 1.0, 0.3072, 0.6208, 0.2761, 0.6208, 0.25, 0.5, 0.3333, 0.5, 0.2879, 0.8792, 0.2954, 0.8792, 0.3333, 1.0, 0.25, 1.0, 0.2761, 0.6208, 0.2879, 0.8792, 0.25, 1.0, 0.25, 0.5, 0.1287, 0.8792, 0.1406, 0.6208, 0.1667, 0.5, 0.1667, 1.0, 0.1406, 0.6208, 0.1094, 0.6208, 0.08333, 0.5, 0.1667, 0.5, 0.1213, 0.8792, 0.1287, 0.8792, 0.1667, 1.0, 0.08333, 1.0, 0.1094, 0.6208, 0.1213, 0.8792, 0.08333, 1.0, 0.08333, 0.5, 0.947, 0.6371, 0.9697, 0.6371, 0.9697, 0.6371, 0.947, 0.6371, 0.1247, 0.8629, 0.1253, 0.8629, 0.1253, 0.8629, 0.1247, 0.8629, 0.792, 0.8629, 0.7803, 0.6371, 0.7803, 0.6371, 0.792, 0.8629, 0.458, 0.8629, 0.4587, 0.8629, 0.4587, 0.8629, 0.458, 0.8629, 0.1137, 0.6371, 0.1363, 0.6371, 0.1363, 0.6371, 0.1137, 0.6371, 0.7913, 0.8629, 0.792, 0.8629, 0.792, 0.8629, 0.7913, 0.8629, 0.4546, 0.8792, 0.4428, 0.6208, 0.4428, 0.6208, 0.4546, 0.8792, 0.6406, 0.6208, 0.6287, 0.8792, 0.6287, 0.8792, 0.6406, 0.6208, 0.1213, 0.8792, 0.1094, 0.6208, 0.1094, 0.6208, 0.1213, 0.8792, 0.9621, 0.8792, 0.9546, 0.8792, 0.9546, 0.8792, 0.9621, 0.8792, 0.3072, 0.6208, 0.2954, 0.8792, 0.2954, 0.8792, 0.3072, 0.6208, 0.6094, 0.6208, 0.6406, 0.6208, 0.6406, 0.6208, 0.6094, 0.6208, 0.9739, 0.6208, 0.9621, 0.8792, 0.9621, 0.8792, 0.9739, 0.6208, 0.2761, 0.6208, 0.3072, 0.6208, 0.3072, 0.6208, 0.2761, 0.6208, 0.6287, 0.8792, 0.6213, 0.8792, 0.6213, 0.8792, 0.6287, 0.8792, 0.9546, 0.8792, 0.9428, 0.6208, 0.9428, 0.6208, 0.9546, 0.8792, 0.2954, 0.8792, 0.2879, 0.8792, 0.2879, 0.8792, 0.2954, 0.8792, 0.6213, 0.8792, 0.6094, 0.6208, 0.6094, 0.6208, 0.6213, 0.8792, 0.8072, 0.6208, 0.7954, 0.8792, 0.7954, 0.8792, 0.8072, 0.6208, 0.2879, 0.8792, 0.2761, 0.6208, 0.2761, 0.6208, 0.2879, 0.8792, 0.4739, 0.6208, 0.4621, 0.8792, 0.4621, 0.8792, 0.4739, 0.6208, 0.7761, 0.6208, 0.8072, 0.6208, 0.8072, 0.6208, 0.7761, 0.6208, 0.1406, 0.6208, 0.1287, 0.8792, 0.1287, 0.8792, 0.1406, 0.6208, 0.4428, 0.6208, 0.4739, 0.6208, 0.4739, 0.6208, 0.4428, 0.6208, 0.9697, 0.6371, 0.947, 0.6371, 0.9428, 0.6208, 0.9739, 0.6208, 0.9587, 0.8629, 0.958, 0.8629, 0.9621, 0.8792, 0.9546, 0.8792, 0.958, 0.8629, 0.9697, 0.6371, 0.9739, 0.6208, 0.9621, 0.8792, 0.947, 0.6371, 0.9587, 0.8629, 0.9546, 0.8792, 0.9428, 0.6208, 0.7913, 0.8629, 0.803, 0.6371, 0.8072, 0.6208, 0.7954, 0.8792, 0.803, 0.6371, 0.7803, 0.6371, 0.7761, 0.6208, 0.8072, 0.6208, 0.792, 0.8629, 0.7913, 0.8629, 0.7954, 0.8792, 0.7879, 0.8792, 0.7803, 0.6371, 0.792, 0.8629, 0.7879, 0.8792, 0.7761, 0.6208, 0.6247, 0.8629, 0.6363, 0.6371, 0.6406, 0.6208, 0.6287, 0.8792, 0.6363, 0.6371, 0.6137, 0.6371, 0.6094, 0.6208, 0.6406, 0.6208, 0.6253, 0.8629, 0.6247, 0.8629, 0.6287, 0.8792, 0.6213, 0.8792, 0.6137, 0.6371, 0.6253, 0.8629, 0.6213, 0.8792, 0.6094, 0.6208, 0.458, 0.8629, 0.4697, 0.6371, 0.4739, 0.6208, 0.4621, 0.8792, 0.4697, 0.6371, 0.447, 0.6371, 0.4428, 0.6208, 0.4739, 0.6208, 0.4587, 0.8629, 0.458, 0.8629, 0.4621, 0.8792, 0.4546, 0.8792, 0.447, 0.6371, 0.4587, 0.8629, 0.4546, 0.8792, 0.4428, 0.6208, 0.2913, 0.8629, 0.303, 0.6371, 0.3072, 0.6208, 0.2954, 0.8792, 0.303, 0.6371, 0.2803, 0.6371, 0.2761, 0.6208, 0.3072, 0.6208, 0.292, 0.8629, 0.2913, 0.8629, 0.2954, 0.8792, 0.2879, 0.8792, 0.2803, 0.6371, 0.292, 0.8629, 0.2879, 0.8792, 0.2761, 0.6208, 0.1247, 0.8629, 0.1363, 0.6371, 0.1406, 0.6208, 0.1287, 0.8792, 0.1363, 0.6371, 0.1137, 0.6371, 0.1094, 0.6208, 0.1406, 0.6208, 0.1253, 0.8629, 0.1247, 0.8629, 0.1287, 0.8792, 0.1213, 0.8792, 0.1137, 0.6371, 0.1253, 0.8629, 0.1213, 0.8792, 0.1094, 0.6208, 0.9697, 0.6371, 0.958, 0.8629, 0.9587, 0.8629, 0.947, 0.6371, 0.803, 0.6371, 0.7913, 0.8629, 0.792, 0.8629, 0.7803, 0.6371, 0.6363, 0.6371, 0.6247, 0.8629, 0.6253, 0.8629, 0.6137, 0.6371, 0.4697, 0.6371, 0.458, 0.8629, 0.4587, 0.8629, 0.447, 0.6371, 0.303, 0.6371, 0.2913, 0.8629, 0.292, 0.8629, 0.2803, 0.6371, 0.1363, 0.6371, 0.1247, 0.8629, 0.1253, 0.8629, 0.1137, 0.6371, 0.4587, 0.8629, 0.447, 0.6371, 0.447, 0.6371, 0.4587, 0.8629, 0.6363, 0.6371, 0.6247, 0.8629, 0.6247, 0.8629, 0.6363, 0.6371, 0.1253, 0.8629, 0.1137, 0.6371, 0.1137, 0.6371, 0.1253, 0.8629, 0.958, 0.8629, 0.9587, 0.8629, 0.9587, 0.8629, 0.958, 0.8629, 0.303, 0.6371, 0.2913, 0.8629, 0.2913, 0.8629, 0.303, 0.6371, 0.6137, 0.6371, 0.6363, 0.6371, 0.6363, 0.6371, 0.6137, 0.6371, 0.9697, 0.6371, 0.958, 0.8629, 0.958, 0.8629, 0.9697, 0.6371, 0.2803, 0.6371, 0.303, 0.6371, 0.303, 0.6371, 0.2803, 0.6371, 0.6247, 0.8629, 0.6253, 0.8629, 0.6253, 0.8629, 0.6247, 0.8629, 0.9587, 0.8629, 0.947, 0.6371, 0.947, 0.6371, 0.9587, 0.8629, 0.2913, 0.8629, 0.292, 0.8629, 0.292, 0.8629, 0.2913, 0.8629, 0.6253, 0.8629, 0.6137, 0.6371, 0.6137, 0.6371, 0.6253, 0.8629, 0.803, 0.6371, 0.7913, 0.8629, 0.7913, 0.8629, 0.803, 0.6371, 0.292, 0.8629, 0.2803, 0.6371, 0.2803, 0.6371, 0.292, 0.8629, 0.4697, 0.6371, 0.458, 0.8629, 0.458, 0.8629, 0.4697, 0.6371, 0.7803, 0.6371, 0.803, 0.6371, 0.803, 0.6371, 0.7803, 0.6371, 0.1363, 0.6371, 0.1247, 0.8629, 0.1247, 0.8629, 0.1363, 0.6371, 0.447, 0.6371, 0.4697, 0.6371, 0.4697, 0.6371, 0.447, 0.6371, 0.75, 0.3308, 0.7096, 0.32, 0.6801, 0.371, 0.75, 0.3897, 0.75, 0.3897, 0.6801, 0.371, 0.6536, 0.417, 0.75, 0.4428, 0.7096, 0.32, 0.68, 0.2904, 0.629, 0.3199, 0.6801, 0.371, 0.6801, 0.371, 0.629, 0.3199, 0.583, 0.3464, 0.6536, 0.417, 0.68, 0.2904, 0.6692, 0.25, 0.6103, 0.25, 0.629, 0.3199, 0.629, 0.3199, 0.6103, 0.25, 0.5572, 0.25, 0.583, 0.3464, 0.6692, 0.25, 0.68, 0.2096, 0.629, 0.1801, 0.6103, 0.25, 0.6103, 0.25, 0.629, 0.1801, 0.583, 0.1536, 0.5572, 0.25, 0.68, 0.2096, 0.7096, 0.18, 0.6801, 0.129, 0.629, 0.1801, 0.629, 0.1801, 0.6801, 0.129, 0.6536, 0.08303, 0.583, 0.1536, 0.7096, 0.18, 0.75, 0.1692, 0.75, 0.1103, 0.6801, 0.129, 0.6801, 0.129, 0.75, 0.1103, 0.75, 0.0572, 0.6536, 0.08303, 0.75, 0.1692, 0.7904, 0.18, 0.8199, 0.129, 0.75, 0.1103, 0.75, 0.1103, 0.8199, 0.129, 0.8464, 0.08303, 0.75, 0.0572, 0.7904, 0.18, 0.82, 0.2096, 0.871, 0.1801, 0.8199, 0.129, 0.8199, 0.129, 0.871, 0.1801, 0.917, 0.1536, 0.8464, 0.08303, 0.82, 0.2096, 0.8308, 0.25, 0.8897, 0.25, 0.871, 0.1801, 0.871, 0.1801, 0.8897, 0.25, 0.9428, 0.25, 0.917, 0.1536, 0.8308, 0.25, 0.82, 0.2904, 0.871, 0.3199, 0.8897, 0.25, 0.8897, 0.25, 0.871, 0.3199, 0.917, 0.3464, 0.9428, 0.25, 0.82, 0.2904, 0.7904, 0.32, 0.8199, 0.371, 0.871, 0.3199, 0.871, 0.3199, 0.8199, 0.371, 0.8464, 0.417, 0.917, 0.3464, 0.7904, 0.32, 0.75, 0.3308, 0.75, 0.3897, 0.8199, 0.371, 0.8199, 0.371, 0.75, 0.3897, 0.75, 0.4428, 0.8464, 0.417, 0.7465, 0.5, 0.6701, 0.5, 0.6701, 0.5, 0.7465, 0.5, 0.07986, 0.5, 0.003477, 0.5, 0.003477, 0.5, 0.07986, 0.5, 0.9132, 0.5, 0.8368, 0.5, 0.8368, 0.5, 0.9132, 0.5, 0.2465, 0.5, 0.1701, 0.5, 0.1701, 0.5, 0.2465, 0.5, 0.4132, 0.5, 0.3368, 0.5, 0.3368, 0.5, 0.4132, 0.5, 0.5799, 0.5, 0.5035, 0.5, 0.5035, 0.5, 0.5799, 0.5, 0.5799, 0.5, 0.5035, 0.5, 0.5035, 0.5, 0.5799, 0.5, 0.9132, 0.5, 0.9132, 0.5, 0.9132, 0.5, 0.9132, 0.5, 0.1701, 0.5, 0.2465, 0.5, 0.2465, 0.5, 0.1701, 0.5, 0.4132, 0.5, 0.3368, 0.5, 0.3368, 0.5, 0.4132, 0.5, 0.8368, 0.5, 0.8368, 0.5, 0.8368, 0.5, 0.8368, 0.5, 0.003477, 0.5, 0.07986, 0.5, 0.07986, 0.5, 0.003477, 0.5, 0.2465, 0.5, 0.1701, 0.5, 0.1701, 0.5, 0.2465, 0.5, 0.1701, 0.5, 0.1701, 0.5, 0.1701, 0.5, 0.1701, 0.5, 0.5799, 0.5, 0.5799, 0.5, 0.5799, 0.5, 0.5799, 0.5, 0.07986, 0.5, 0.003477, 0.5, 0.003477, 0.5, 0.07986, 0.5, 0.2465, 0.5, 0.2465, 0.5, 0.2465, 0.5, 0.2465, 0.5, 0.6701, 0.5, 0.6701, 0.5, 0.6701, 0.5, 0.6701, 0.5, 0.8368, 0.5, 0.9132, 0.5, 0.9132, 0.5, 0.8368, 0.5, 0.3368, 0.5, 0.3368, 0.5, 0.3368, 0.5, 0.3368, 0.5, 0.7465, 0.5, 0.7465, 0.5, 0.7465, 0.5, 0.7465, 0.5, 0.6701, 0.5, 0.7465, 0.5, 0.7465, 0.5, 0.6701, 0.5, 0.4132, 0.5, 0.4132, 0.5, 0.4132, 0.5, 0.4132, 0.5, 0.9132, 0.5, 0.8368, 0.5, 0.8368, 0.5, 0.9132, 0.5])
me_icosphere.materials.append(mat_material_001)
me_icosphere.materials.append(mat_material_002)
me_icosphere.materials.append(mat_material_003)
me_icosphere.materials.append(mat_material_004)
me_icosphere.materials.append(mat_material_005)
me_icosphere.materials.append(mat_material_006)
me_icosphere.materials.append(mat_material_007)
me_icosphere.use_remesh_fix_poles = True
me_icosphere.use_remesh_preserve_attributes = False
me_icosphere.use_mirror_vertex_groups = False
me_icosphere.update()

# ---- objects
ob_saucer = bpy.data.objects.new('Saucer', me_icosphere)

# ---- transforms, parenting, visibility, modifiers, constraints
ob_saucer.location = (0.0, 0.0, 0.0)
ob_saucer.lineart.crease_threshold = 0.0

# ---- collection membership
col_collection.objects.link(ob_saucer)

# ---- scene / render settings (as saved in the file)
scene.frame_start = 1; scene.frame_end = 250; scene.frame_set(1)
scene.render.engine = 'BLENDER_EEVEE_NEXT'
scene.cycles.use_denoising = False
scene.cycles.samples = 128
scene.cycles.sampling_pattern = 'TABULATED_SOBOL'
scene.cycles.use_adaptive_sampling = False
scene.cycles.use_light_tree = False
scene.view_settings.view_transform = 'Filmic'
bpy.context.view_layer.update()

# ---- added for rendering (the .blend has no active camera and no usable light): camera, sun
cam_auto = bpy.data.cameras.new('AutoCamera')
cam_auto.lens = 50.0
cam_auto.sensor_width = 36.0
cam_auto.clip_end = 1000.0
ob_auto_camera = bpy.data.objects.new('AutoCamera', cam_auto)
scene.collection.objects.link(ob_auto_camera)
ob_auto_camera.location = (11.2552, -12.903, 10.0164)
ob_auto_camera.rotation_euler = (1.09748, -7.21219e-08, 0.694738)
scene.camera = ob_auto_camera
light_auto_sun = bpy.data.lights.new('AutoSun', 'SUN')
light_auto_sun.energy = 3.0
light_auto_sun.angle = 0.0523599
ob_auto_sun = bpy.data.objects.new('AutoSun', light_auto_sun)
scene.collection.objects.link(ob_auto_sun)
ob_auto_sun.rotation_euler = (0.872665, 0.174533, 0.523599)
bpy.context.view_layer.update()
